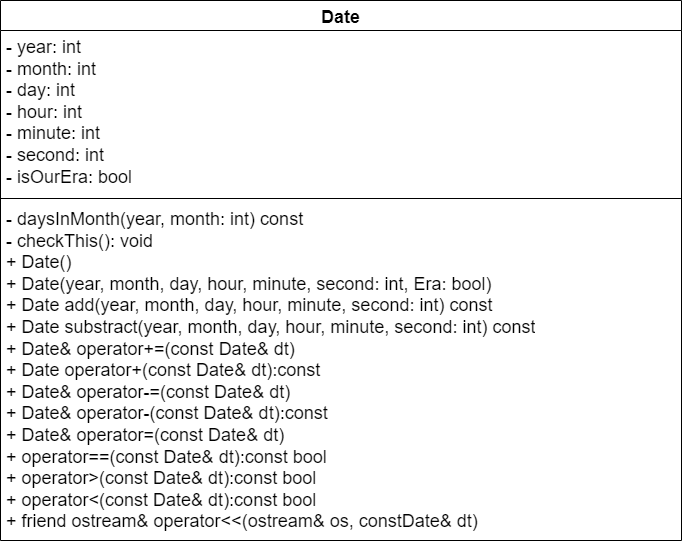

The diagram above was exported from draw.io. Its source (the exported page's mxGraphModel, read from the mxfile embedded in the PNG):
<mxGraphModel dx="1499" dy="655" grid="1" gridSize="10" guides="1" tooltips="1" connect="1" arrows="1" fold="1" page="1" pageScale="1" pageWidth="827" pageHeight="1169" math="0" shadow="0">
  <root>
    <mxCell id="0" />
    <mxCell id="1" parent="0" />
    <mxCell id="Qxdak9IaDlhLfqqwAQty-1" value="&lt;font style=&quot;font-size: 18px;&quot;&gt;Date&lt;/font&gt;" style="swimlane;fontStyle=1;align=center;verticalAlign=top;childLayout=stackLayout;horizontal=1;startSize=30;horizontalStack=0;resizeParent=1;resizeParentMax=0;resizeLast=0;collapsible=1;marginBottom=0;whiteSpace=wrap;html=1;" parent="1" vertex="1">
      <mxGeometry x="73" y="190" width="681" height="540" as="geometry" />
    </mxCell>
    <mxCell id="Qxdak9IaDlhLfqqwAQty-2" value="&lt;font style=&quot;font-size: 18px;&quot;&gt;- year: int&lt;br&gt;- month: int&lt;br&gt;- day: int&lt;br&gt;- hour: int&lt;br&gt;- minute: int&lt;br&gt;- second: int&lt;br&gt;- isOurEra: bool&lt;/font&gt;" style="text;strokeColor=none;fillColor=none;align=left;verticalAlign=top;spacingLeft=4;spacingRight=4;overflow=hidden;rotatable=0;points=[[0,0.5],[1,0.5]];portConstraint=eastwest;whiteSpace=wrap;html=1;" parent="Qxdak9IaDlhLfqqwAQty-1" vertex="1">
      <mxGeometry y="30" width="681" height="164" as="geometry" />
    </mxCell>
    <mxCell id="Qxdak9IaDlhLfqqwAQty-3" value="" style="line;strokeWidth=1;fillColor=none;align=left;verticalAlign=middle;spacingTop=-1;spacingLeft=3;spacingRight=3;rotatable=0;labelPosition=right;points=[];portConstraint=eastwest;strokeColor=inherit;" parent="Qxdak9IaDlhLfqqwAQty-1" vertex="1">
      <mxGeometry y="194" width="681" height="8" as="geometry" />
    </mxCell>
    <mxCell id="Qxdak9IaDlhLfqqwAQty-4" value="&lt;font style=&quot;&quot;&gt;&lt;font style=&quot;font-size: 18px;&quot;&gt;- daysInMonth(year, month: int) const&lt;br&gt;- checkThis(): void&lt;br&gt;+ Date()&lt;br&gt;+ Date(year, month, day, hour, minute, second: int, Era: bool)&lt;br&gt;+ Date add(year, month, day, hour, minute, second: int) const&lt;br&gt;+ Date substract(year, month, day, hour, minute, second: int) const&lt;br&gt;+ Date&amp;amp; operator+=(const Date&amp;amp; dt)&lt;br&gt;+ Date operator+(const Date&amp;amp; dt):const&lt;br&gt;+ Date&amp;amp; operator-=(const Date&amp;amp; dt)&lt;br&gt;+ Date&amp;amp; operator-(const Date&amp;amp; dt):const&lt;br&gt;+ Date&amp;amp; operator=(const Date&amp;amp; dt)&lt;br&gt;+ operator==(const Date&amp;amp; dt):const bool&lt;br&gt;+ operator&amp;gt;(const Date&amp;amp; dt):const bool&amp;nbsp;&lt;br&gt;+ operator&amp;lt;(const Date&amp;amp; dt):const bool&lt;br&gt;+ friend ostream&amp;amp; operator&amp;lt;&amp;lt;(ostream&amp;amp; os, constDate&amp;amp; dt)&lt;br style=&quot;border-color: var(--border-color);&quot;&gt;&lt;/font&gt;&lt;br&gt;&lt;/font&gt;" style="text;strokeColor=none;fillColor=none;align=left;verticalAlign=top;spacingLeft=4;spacingRight=4;overflow=hidden;rotatable=0;points=[[0,0.5],[1,0.5]];portConstraint=eastwest;whiteSpace=wrap;html=1;" parent="Qxdak9IaDlhLfqqwAQty-1" vertex="1">
      <mxGeometry y="202" width="681" height="338" as="geometry" />
    </mxCell>
  </root>
</mxGraphModel>